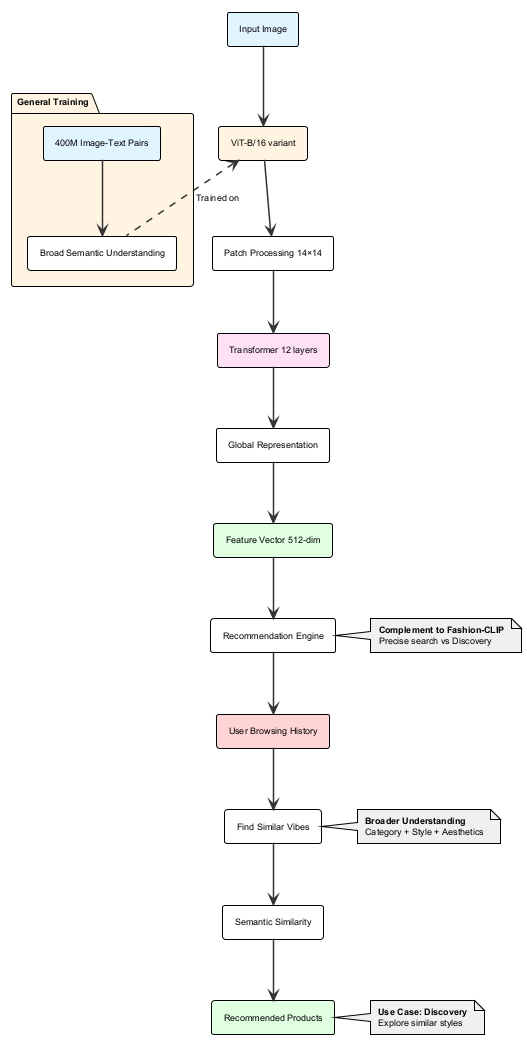

The diagram above was rendered by PlantUML. Its source (embedded in the PNG):
@startuml
!theme plain
skinparam backgroundColor white
skinparam defaultFontName Arial
skinparam defaultFontSize 9
skinparam shadowing false
skinparam ArrowColor #333333
skinparam ArrowThickness 1.5
skinparam Padding 2
skinparam BoxPadding 5

rectangle "Input Image" as A #e1f5ff
rectangle "ViT-B/16 variant" as B #fff4e1
rectangle "Patch Processing 14×14" as C
rectangle "Transformer 12 layers" as D #ffe1f5
rectangle "Global Representation" as E
rectangle "Feature Vector 512-dim" as F #e1ffe1

package "General Training" #fff4e1 {
  rectangle "400M Image-Text Pairs" as G #e1f5ff
  rectangle "Broad Semantic Understanding" as H
  
  G -down-> H
}

H .up.> B : Trained on

rectangle "Recommendation Engine" as J
rectangle "User Browsing History" as K #ffd4d4
rectangle "Find Similar Vibes" as L
rectangle "Semantic Similarity" as M
rectangle "Recommended Products" as N #e1ffe1

A -down-> B
B -down-> C
C -down-> D
D -down-> E
E -down-> F
F -down-> J
J -down-> K
K -down-> L
L -down-> M
M -down-> N

note right of L #f0f0f0
**Broader Understanding**
Category + Style + Aesthetics
end note

note right of N #f0f0f0
**Use Case: Discovery**
Explore similar styles
end note

note right of J #f0f0f0
**Complement to Fashion-CLIP**
Precise search vs Discovery
end note

@enduml